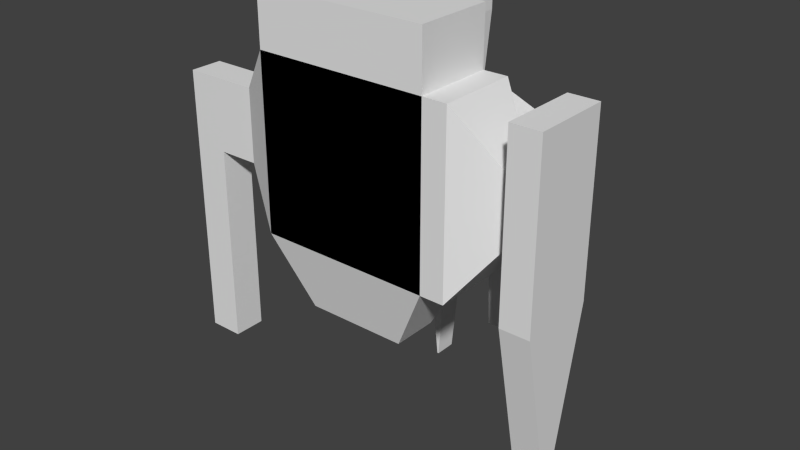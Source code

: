 # Source: EnemyShip.blend  (saved by Blender 2.71.0; exported with 4.5.12 LTS)
import bpy
from mathutils import Matrix  # noqa: F401  (used for matrix-valued properties, if any)

bpy.ops.wm.read_factory_settings(use_empty=True)
scene = bpy.context.scene
scene.name = 'Scene'

# ---- collections
col_collection_1 = bpy.data.collections.new('Collection 1'); scene.collection.children.link(col_collection_1)

# ---- world
world_world = bpy.data.worlds.new('World'); scene.world = world_world
world_world.color = (0.05088, 0.05088, 0.05088)
world_world.use_sun_shadow = False
world_world.sun_shadow_jitter_overblur = 0.0
world_world.cycles.sampling_method = 'MANUAL'
world_world.cycles.sample_map_resolution = 256

# ---- meshes
me_cube_001 = bpy.data.meshes.new('Cube.001')
me_cube_001.from_pydata([(36.48, -59.97, 107.5), (-113.5, -59.97, 107.5), (-113.5, -59.97, -42.48), (36.48, -59.97, -42.48), (36.48, 7.689, 107.5), (-113.5, 7.689, 107.5), (-113.5, 7.689, -42.48), (36.48, 7.689, -42.48), (36.48, -59.97, 107.5), (-113.5, -59.97, 107.5), (-113.5, -59.97, -42.48), (36.48, -59.97, -42.48), (36.48, 7.689, 107.5), (-113.5, 7.689, 107.5), (-113.5, 7.689, -42.48), (36.48, 7.689, -42.48), (-113.5, -59.97, 107.5), (-113.5, -59.97, -42.48), (-113.5, 7.689, 107.5), (-113.5, 7.689, -42.48), (-149.8, -40.45, 64.26), (-149.8, -40.45, 0.7789), (-149.8, -11.82, 64.26), (-149.8, -11.82, 0.7789), (-185.4, -40.45, 64.26), (-185.4, -40.45, 0.7789), (-185.4, -11.82, 64.26), (-185.4, -11.82, 0.7789), (-215.4, -40.45, 64.26), (-215.4, -40.45, 0.7789), (-215.4, -11.82, 64.26), (-215.4, -11.82, 0.7789), (-185.4, -40.45, -175.4), (-185.4, -11.82, -175.4), (-215.4, -40.45, -175.4), (-215.4, -11.82, -175.4), (36.48, 7.689, 107.5), (-113.5, 7.689, 107.5), (-113.5, 7.689, -42.48), (36.48, 7.689, -42.48), (36.48, 7.689, 107.5), (-113.5, 7.689, 107.5), (-113.5, 7.689, -42.48), (36.48, 7.689, -42.48), (36.48, 7.689, 107.5), (-113.5, 7.689, 107.5), (-113.5, 7.689, -42.48), (36.48, 7.689, -42.48), (36.48, 7.689, 107.5), (-113.5, 7.689, 107.5), (-113.5, 7.689, -42.48), (36.48, 7.689, -42.48), (36.48, 7.689, 107.5), (-113.5, 7.689, 107.5), (-113.5, 7.689, -42.48), (36.48, 7.689, -42.48), (82.73, 42.9, 63.13), (21.5, 42.9, 63.13), (21.5, 42.9, 1.909), (82.73, 42.9, 1.909), (36.48, -59.97, 155.5), (-113.5, -59.97, 155.5), (36.48, 7.689, 155.5), (-113.5, 7.689, 155.5), (36.48, 7.689, 107.5), (-113.5, 7.689, 107.5), (36.48, 7.689, 155.5), (-113.5, 7.689, 155.5), (-13.24, 52.84, 123.4), (-63.79, 52.84, 123.4), (-13.24, 52.84, 139.6), (-63.79, 52.84, 139.6), (-13.24, 86.5, 123.4), (-63.79, 86.5, 123.4), (-13.24, 86.5, 139.6), (-63.79, 86.5, 139.6), (-37.85, 60.3, -184.2), (-39.18, 60.3, -184.2), (-37.85, 79.05, -184.2), (-39.18, 79.05, -184.2), (57.04, -59.97, 107.5), (57.04, -59.97, -42.48), (57.04, 7.689, 107.5), (57.04, 7.689, -42.48), (101.1, -33.16, 48.09), (101.1, -33.16, 16.95), (101.1, -19.12, 48.09), (101.1, -19.12, 16.95), (110.1, -33.16, 48.09), (110.1, -33.16, 16.95), (110.1, -19.12, 48.09), (110.1, -19.12, 16.95), (104.5, -59.77, 107.1), (104.5, -59.77, -42.05), (104.5, 7.495, 107.1), (104.5, 7.495, -42.05), (110.1, -33.16, 48.09), (110.1, -33.16, 16.95), (110.1, -19.12, 48.09), (110.1, -19.12, 16.95), (104.5, -59.77, 107.1), (104.5, -59.77, -42.05), (104.5, 7.495, 107.1), (104.5, 7.495, -42.05), (129.8, -59.77, 107.1), (129.8, -59.77, -42.05), (129.8, 7.495, 107.1), (129.8, 7.495, -42.05), (104.5, -59.77, -42.05), (104.5, 7.495, -42.05), (129.8, -59.77, -42.05), (129.8, 7.495, -42.05), (104.5, -59.77, -42.05), (104.5, 7.495, -42.05), (129.8, -59.77, -42.05), (129.8, 7.495, -42.05), (104.5, -31.74, -175.6), (104.5, -20.53, -175.6), (129.8, -31.74, -175.6), (129.8, -20.53, -175.6), (90.38, 42.9, 63.13), (21.5, 42.9, 63.13), (21.5, 42.9, 1.909), (90.38, 42.9, 1.909), (84.28, 50.81, 41.53), (15.4, 50.81, 41.53), (15.4, 50.81, -19.7), (84.28, 50.81, -19.7), (76.63, 66.0, 41.53), (15.4, 66.0, 41.53), (15.4, 66.0, -19.7), (76.63, 66.0, -19.7), (15.4, 58.26, -130.6), (76.63, 58.26, -130.6), (15.4, 58.56, -130.6), (76.63, 58.56, -130.6), (104.5, 7.495, -42.05), (129.8, 7.495, -42.05), (104.5, -20.53, -175.6), (129.8, -20.53, -175.6), (104.5, -31.74, -175.6), (104.5, -20.53, -175.6), (129.8, -31.74, -175.6), (129.8, -20.53, -175.6), (-36.98, -57.43, -237.2), (-36.98, -55.55, -237.2), (-38.01, -57.43, -237.2), (-38.01, -55.55, -237.2), (67.93, 73.89, 32.83), (24.1, 73.89, 32.83), (24.1, 73.89, -11.0), (67.93, 73.89, -11.0), (54.21, 80.52, 19.11), (37.82, 80.52, 19.11), (37.82, 80.52, 2.723), (54.21, 80.52, 2.723), (41.5, 76.52, -179.0), (50.53, 76.52, -179.0), (44.33, 77.89, -176.2), (47.7, 77.89, -176.2), (-81.94, -45.73, -103.3), (4.911, -45.73, -103.3), (-81.94, -6.552, -103.3), (4.911, -6.552, -103.3), (36.48, -59.97, 107.5), (-113.5, -59.97, 107.5), (-113.5, -59.97, -42.48), (36.48, -59.97, -42.48), (-113.5, -59.97, 107.5), (-113.5, -59.97, -42.48), (-149.8, -40.45, 64.26), (-149.8, -40.45, 0.7789), (-149.8, -11.82, 64.26), (-149.8, -11.82, 0.7789), (-113.5, 7.689, 107.5), (-113.5, 7.689, -42.48), (21.5, 42.9, 63.13), (21.5, 42.9, 1.909), (36.48, 7.689, 155.5), (-113.5, 7.689, 155.5), (-13.24, 52.84, 139.6), (-63.79, 52.84, 139.6), (57.04, -59.97, 107.5), (57.04, -59.97, -42.48), (129.8, -59.77, 107.1), (129.8, 7.495, 107.1), (129.8, -59.77, -42.05), (129.8, 7.495, -42.05), (-81.94, -45.73, -103.3), (4.911, -45.73, -103.3)], [], [(4, 0, 1, 5), (5, 1, 2, 6), (6, 2, 3, 7), (7, 3, 0, 4), (0, 3, 2, 1), (7, 4, 5, 6), (9, 8, 60, 61), (10, 9, 16, 17), (11, 10, 160, 161), (8, 11, 81, 80), (8, 9, 10, 11), (12, 15, 39, 36), (17, 16, 20, 21), (14, 10, 17, 19), (13, 14, 19, 18), (9, 13, 18, 16), (21, 20, 24, 25), (19, 17, 21, 23), (18, 19, 23, 22), (16, 18, 22, 20), (25, 24, 28, 29), (23, 21, 25, 27), (22, 23, 27, 26), (20, 22, 26, 24), (30, 31, 29, 28), (31, 27, 33, 35), (26, 27, 31, 30), (24, 26, 30, 28), (33, 32, 34, 35), (25, 29, 34, 32), (29, 31, 35, 34), (27, 25, 32, 33), (36, 39, 43, 40), (15, 14, 38, 39), (14, 13, 37, 38), (13, 12, 36, 37), (40, 43, 47, 44), (39, 38, 42, 43), (38, 37, 41, 42), (37, 36, 40, 41), (44, 47, 51, 48), (43, 42, 46, 47), (42, 41, 45, 46), (41, 40, 44, 45), (48, 51, 55, 52), (47, 46, 50, 51), (46, 45, 49, 50), (45, 44, 48, 49), (52, 55, 59, 56), (51, 50, 54, 55), (50, 49, 53, 54), (49, 48, 52, 53), (56, 59, 123, 120), (55, 54, 58, 59), (54, 53, 57, 58), (53, 52, 56, 57), (62, 63, 61, 60), (13, 9, 61, 63), (62, 12, 64, 66), (8, 12, 62, 60), (66, 64, 68, 70), (13, 63, 67, 65), (63, 62, 66, 67), (12, 13, 65, 64), (70, 68, 72, 74), (65, 67, 71, 69), (67, 66, 70, 71), (64, 65, 69, 68), (72, 73, 75, 74), (69, 71, 75, 73), (71, 70, 74, 75), (69, 73, 79, 77), (76, 77, 79, 78), (72, 68, 76, 78), (73, 72, 78, 79), (68, 69, 77, 76), (80, 81, 85, 84), (15, 12, 82, 83), (11, 15, 83, 81), (12, 8, 80, 82), (84, 85, 89, 88), (83, 82, 86, 87), (81, 83, 87, 85), (82, 80, 84, 86), (92, 94, 102, 100), (87, 86, 90, 91), (85, 87, 91, 89), (86, 84, 88, 90), (92, 93, 105, 104), (95, 93, 101, 103), (94, 95, 103, 102), (93, 92, 100, 101), (96, 97, 101, 100), (99, 98, 102, 103), (97, 99, 103, 101), (98, 96, 100, 102), (88, 89, 97, 96), (91, 90, 98, 99), (89, 91, 99, 97), (90, 88, 96, 98), (107, 106, 104, 105), (95, 94, 106, 107), (95, 107, 111, 109), (94, 92, 104, 106), (109, 111, 115, 113), (105, 93, 108, 110), (107, 105, 110, 111), (93, 95, 109, 108), (110, 108, 112, 114), (111, 110, 114, 115), (108, 109, 113, 112), (117, 119, 143, 141), (114, 112, 116, 118), (115, 114, 118, 119), (112, 113, 117, 116), (120, 123, 127, 124), (59, 58, 122, 123), (58, 57, 121, 122), (57, 56, 120, 121), (124, 127, 131, 128), (123, 122, 126, 127), (122, 121, 125, 126), (121, 120, 124, 125), (128, 131, 151, 148), (126, 130, 134, 132), (126, 125, 129, 130), (125, 124, 128, 129), (133, 132, 134, 135), (131, 127, 133, 135), (130, 131, 135, 134), (127, 126, 132, 133), (136, 137, 139, 138), (141, 143, 147, 145), (118, 116, 140, 142), (119, 118, 142, 143), (116, 117, 141, 140), (144, 145, 147, 146), (142, 140, 144, 146), (143, 142, 146, 147), (140, 141, 145, 144), (148, 151, 155, 152), (131, 130, 150, 151), (130, 129, 149, 150), (129, 128, 148, 149), (155, 154, 153, 152), (150, 154, 158, 156), (150, 149, 153, 154), (149, 148, 152, 153), (157, 156, 158, 159), (155, 151, 157, 159), (154, 155, 159, 158), (151, 150, 156, 157), (162, 163, 161, 160), (15, 11, 161, 163), (14, 15, 163, 162), (10, 14, 162, 160), (160, 161, 189, 188), (114, 115, 187, 186), (106, 104, 184, 185), (81, 80, 182, 183), (70, 71, 181, 180), (66, 67, 179, 178), (53, 57, 176, 174), (54, 58, 177, 175), (53, 54, 175, 174), (20, 21, 171, 170), (23, 22, 172, 173), (16, 17, 169, 168), (8, 11, 167, 164), (11, 10, 166, 167), (9, 8, 164, 165)])
_uv = me_cube_001.uv_layers.new(name='UVMap')
_uv.uv.foreach_set('vector', [0.561, 0.4639, 0.4726, 0.4639, 0.4726, 0.2679, 0.561, 0.2679, 0.4726, 0.6444, 0.4726, 0.556, 0.6686, 0.556, 0.6686, 0.6444, 0.6686, 0.4658, 0.6686, 0.5542, 0.4726, 0.5542, 0.4726, 0.4658, 0.6704, 0.09119, 0.6704, 0.1796, 0.4744, 0.1796, 0.4744, 0.09119, 0.1969, 0.1969, 0.0009263, 0.1969, 0.0009262, 0.0009263, 0.1969, 0.0009262, 0.3948, 0.1969, 0.1988, 0.1969, 0.1988, 0.0009263, 0.3948, 0.0009262, 0.4707, 0.5262, 0.4707, 0.7222, 0.408, 0.7222, 0.408, 0.5262, 0.3683, 0.9878, 0.1762, 0.9878, 0.1762, 0.9844, 0.3683, 0.9844, 0.5628, 0.4639, 0.5628, 0.2679, 0.6445, 0.3092, 0.6445, 0.4227, 0.7047, 0.9333, 0.9007, 0.9333, 0.9007, 0.9602, 0.7047, 0.9602, 0.0009263, 0.3948, 0.0009262, 0.1988, 0.1969, 0.1988, 0.1969, 0.3948, 0.1762, 0.9792, 0.3683, 0.9792, 0.3683, 0.9826, 0.1762, 0.9826, 0.8664, 0.7993, 0.6704, 0.7993, 0.727, 0.7455, 0.8099, 0.7455, 0.9042, 0.7408, 0.8176, 0.7408, 0.8176, 0.7392, 0.9042, 0.7392, 0.7047, 0.962, 0.8968, 0.962, 0.8968, 0.9654, 0.7047, 0.9654, 0.7585, 0.8012, 0.8451, 0.8012, 0.8451, 0.8027, 0.7585, 0.8027, 0.1741, 0.8475, 0.09119, 0.8475, 0.09119, 0.8009, 0.1741, 0.8009, 0.906, 0.7374, 0.8176, 0.7374, 0.8431, 0.6636, 0.8805, 0.6636, 0.4726, 0.8053, 0.6686, 0.8053, 0.612, 0.8591, 0.5291, 0.8591, 0.0009262, 0.8009, 0.08934, 0.8009, 0.06384, 0.8746, 0.02642, 0.8746, 0.9094, 0.04007, 0.8264, 0.04007, 0.8264, 0.0009262, 0.9094, 0.0009262, 0.9057, 0.7921, 0.8683, 0.7921, 0.8683, 0.7455, 0.9057, 0.7455, 0.8251, 0.6383, 0.8251, 0.5554, 0.8717, 0.5554, 0.8717, 0.6383, 0.8736, 0.6383, 0.8736, 0.6009, 0.9202, 0.6009, 0.9202, 0.6383, 0.8264, 0.1249, 0.8264, 0.04192, 0.8638, 0.04192, 0.8638, 0.1249, 0.1762, 0.8765, 0.1762, 0.8374, 0.4064, 0.8374, 0.4064, 0.8765, 0.09119, 0.8493, 0.1741, 0.8493, 0.1741, 0.8885, 0.09119, 0.8885, 0.9078, 0.9304, 0.9078, 0.893, 0.947, 0.893, 0.947, 0.9304, 0.6902, 0.9411, 0.6527, 0.941, 0.6528, 0.9019, 0.6902, 0.9019, 0.4726, 0.9001, 0.4726, 0.8609, 0.7028, 0.8609, 0.7028, 0.9001, 0.6722, 0.2362, 0.6722, 0.1988, 0.9025, 0.1988, 0.9025, 0.2362, 0.6704, 0.8427, 0.6704, 0.8053, 0.9007, 0.8053, 0.9007, 0.8427, 0.1988, 0.383, 0.3909, 0.383, 0.3909, 0.3863, 0.1988, 0.3863, 0.9234, 0.8558, 0.9234, 0.6636, 0.9267, 0.6636, 0.9267, 0.8558, 0.6665, 0.2626, 0.4744, 0.2626, 0.4744, 0.2593, 0.6665, 0.2593, 0.9472, 0.5958, 0.9472, 0.788, 0.9439, 0.788, 0.9439, 0.5958, 0.1988, 0.3882, 0.3909, 0.3882, 0.3909, 0.3915, 0.1988, 0.3915, 0.9491, 0.7879, 0.9491, 0.5958, 0.9524, 0.5958, 0.9524, 0.7879, 0.6064, 0.9939, 0.4143, 0.9939, 0.4143, 0.9905, 0.6064, 0.9905, 0.9602, 0.379, 0.9602, 0.5711, 0.9569, 0.5711, 0.9569, 0.379, 0.1762, 0.9948, 0.3683, 0.9948, 0.3683, 0.9982, 0.1762, 0.9982, 0.9543, 0.7879, 0.9543, 0.5958, 0.9576, 0.5958, 0.9577, 0.7879, 0.8004, 0.9939, 0.6083, 0.9939, 0.6083, 0.9905, 0.8004, 0.9905, 0.955, 0.379, 0.955, 0.5711, 0.9517, 0.5711, 0.9517, 0.379, 0.7047, 0.9724, 0.8968, 0.9724, 0.8968, 0.9758, 0.7047, 0.9758, 0.9621, 0.5711, 0.9621, 0.379, 0.9654, 0.379, 0.9654, 0.5711, 0.3683, 0.993, 0.1762, 0.993, 0.1762, 0.9896, 0.3683, 0.9896, 0.9661, 0.1595, 0.9661, 0.3517, 0.9627, 0.3517, 0.9627, 0.1595, 0.4744, 0.1814, 0.6704, 0.1814, 0.6124, 0.2574, 0.5324, 0.2574, 0.9595, 0.7879, 0.9595, 0.5958, 0.9629, 0.5958, 0.9629, 0.7879, 0.8968, 0.9706, 0.7047, 0.9706, 0.7047, 0.9672, 0.8968, 0.9672, 0.9557, 0.1595, 0.9557, 0.3517, 0.9523, 0.3517, 0.9523, 0.1595, 0.7348, 0.6487, 0.8149, 0.6487, 0.8149, 0.6587, 0.7348, 0.6587, 0.3967, 0.1817, 0.4725, 0.0009262, 0.4725, 0.1923, 0.4416, 0.266, 0.3948, 0.3811, 0.1988, 0.3811, 0.2568, 0.1988, 0.3368, 0.1988, 0.4707, 0.2679, 0.4707, 0.4639, 0.3967, 0.5243, 0.3967, 0.4443, 0.4744, 0.0009262, 0.6704, 0.0009262, 0.6704, 0.08934, 0.4744, 0.08934, 0.9086, 0.3952, 0.8202, 0.3952, 0.8202, 0.3325, 0.9086, 0.3325, 0.2791, 0.3934, 0.3406, 0.3934, 0.3406, 0.3945, 0.2791, 0.3945, 0.8202, 0.2679, 0.9086, 0.2679, 0.9086, 0.3306, 0.8202, 0.3306, 0.8879, 0.5535, 0.8251, 0.5535, 0.8459, 0.4658, 0.8671, 0.4658, 0.7964, 0.6618, 0.7348, 0.6618, 0.7348, 0.6607, 0.7964, 0.6607, 0.929, 0.3971, 0.929, 0.5892, 0.9256, 0.5892, 0.9256, 0.3971, 0.9387, 0.788, 0.9387, 0.5958, 0.942, 0.5958, 0.942, 0.788, 0.1034, 0.9346, 0.1034, 0.9134, 0.1474, 0.9134, 0.1474, 0.9346, 0.8202, 0.4598, 0.8202, 0.3971, 0.9079, 0.4179, 0.9079, 0.439, 0.7348, 0.0009262, 0.7348, 0.1969, 0.6722, 0.132, 0.6722, 0.0659, 0.6704, 0.6618, 0.6704, 0.4658, 0.733, 0.5307, 0.733, 0.5968, 0.1481, 0.7751, 0.1481, 0.709, 0.1692, 0.709, 0.1692, 0.7751, 0.9083, 0.1577, 0.9083, 0.1365, 0.9523, 0.1365, 0.9523, 0.1577, 0.1015, 0.9574, 0.03545, 0.9574, 0.03545, 0.9134, 0.1015, 0.9134, 0.0009262, 0.6174, 0.0009262, 0.5734, 0.4043, 0.5832, 0.4043, 0.6077, 0.8264, 0.1405, 0.8264, 0.1387, 0.8509, 0.1387, 0.8509, 0.1405, 0.0009262, 0.5716, 0.0009262, 0.5276, 0.4043, 0.5373, 0.4043, 0.5618, 0.0009262, 0.5258, 0.0009262, 0.4621, 0.3882, 0.488, 0.3882, 0.4948, 0.0009262, 0.4603, 0.0009467, 0.3967, 0.3882, 0.4226, 0.3882, 0.4294, 0.1762, 0.709, 0.3722, 0.709, 0.2945, 0.7764, 0.2538, 0.7764, 0.8683, 0.2649, 0.6722, 0.2649, 0.6722, 0.2381, 0.8683, 0.2381, 0.8976, 0.04192, 0.986, 0.04192, 0.986, 0.06878, 0.8976, 0.06878, 0.986, 0.0975, 0.8976, 0.0975, 0.8976, 0.07063, 0.986, 0.07063, 0.4134, 0.8612, 0.4541, 0.8612, 0.4541, 0.8729, 0.4134, 0.8729, 0.6686, 0.8034, 0.4726, 0.8034, 0.5502, 0.736, 0.5909, 0.736, 0.7299, 0.2679, 0.8183, 0.2679, 0.7833, 0.3645, 0.7649, 0.3645, 0.8183, 0.4631, 0.7299, 0.4631, 0.7649, 0.3664, 0.7833, 0.3664, 0.3729, 0.9306, 0.4591, 0.9306, 0.4591, 0.9321, 0.3729, 0.9321, 0.04162, 0.8883, 0.0009262, 0.8883, 0.0009262, 0.8765, 0.04162, 0.8765, 0.3978, 0.8159, 0.4162, 0.8159, 0.4162, 0.8277, 0.3978, 0.8277, 0.8736, 0.5737, 0.8736, 0.5554, 0.8853, 0.5554, 0.8853, 0.5737, 0.7047, 0.8983, 0.8995, 0.8983, 0.8995, 0.9314, 0.7047, 0.9314, 0.7908, 0.9791, 0.7047, 0.9791, 0.7047, 0.9776, 0.7908, 0.9776, 0.6083, 0.9957, 0.7993, 0.9957, 0.7993, 0.9991, 0.6083, 0.9991, 0.6053, 0.9991, 0.4143, 0.9991, 0.4143, 0.9957, 0.6053, 0.9957, 0.2533, 0.8784, 0.294, 0.8784, 0.3711, 0.9139, 0.1762, 0.9139, 0.8224, 0.8964, 0.7818, 0.8964, 0.7047, 0.8609, 0.8995, 0.8609, 0.7714, 0.08024, 0.7898, 0.08024, 0.8246, 0.1577, 0.7367, 0.1577, 0.7898, 0.07839, 0.7714, 0.07838, 0.7367, 0.0009262, 0.8246, 0.0009565, 0.3424, 0.3934, 0.3823, 0.3934, 0.3823, 0.3941, 0.3424, 0.3941, 0.8574, 0.7436, 0.8176, 0.7436, 0.8176, 0.7429, 0.8574, 0.7429, 0.6504, 0.2657, 0.6684, 0.2657, 0.6684, 0.266, 0.6504, 0.266, 0.6669, 0.7285, 0.6489, 0.7285, 0.6489, 0.7281, 0.6669, 0.7281, 0.1958, 0.7072, 0.0009262, 0.7072, 0.0009262, 0.6193, 0.1958, 0.6193, 0.9315, 0.1927, 0.7367, 0.1927, 0.7367, 0.1595, 0.9315, 0.1595, 0.174, 0.7434, 0.174, 0.7759, 0.1735, 0.7759, 0.1735, 0.7434, 0.4608, 0.9115, 0.3729, 0.9115, 0.3729, 0.8784, 0.4608, 0.8784, 0.174, 0.709, 0.174, 0.7415, 0.1735, 0.7415, 0.1735, 0.709, 0.3902, 0.5045, 0.3902, 0.472, 0.3908, 0.472, 0.3908, 0.5045, 0.5605, 0.266, 0.4744, 0.266, 0.4744, 0.2645, 0.5605, 0.2645, 0.6704, 0.8012, 0.7566, 0.8012, 0.7566, 0.8027, 0.6704, 0.8027, 0.3902, 0.4702, 0.3902, 0.4377, 0.3908, 0.4377, 0.3908, 0.4702, 0.6486, 0.266, 0.5624, 0.266, 0.5624, 0.2645, 0.6486, 0.2645, 0.7367, 0.1945, 0.8228, 0.1946, 0.8228, 0.1961, 0.7367, 0.196, 0.1716, 0.709, 0.1716, 0.7415, 0.1711, 0.7415, 0.1711, 0.709, 0.1762, 0.9489, 0.1762, 0.9158, 0.3545, 0.9158, 0.3545, 0.9489, 0.1977, 0.7072, 0.1977, 0.6193, 0.3722, 0.6559, 0.3722, 0.6706, 0.4726, 0.7342, 0.4726, 0.6463, 0.6471, 0.6829, 0.6471, 0.6976, 0.6704, 0.8445, 0.7504, 0.8445, 0.7787, 0.8576, 0.6987, 0.8576, 0.386, 0.3935, 0.386, 0.3934, 0.386, 0.3934, 0.386, 0.3937, 0.2772, 0.3948, 0.1988, 0.3948, 0.1988, 0.3934, 0.2772, 0.3934, 0.3842, 0.3934, 0.3842, 0.3935, 0.3842, 0.3937, 0.3842, 0.3934, 0.8976, 0.09935, 0.9776, 0.09935, 0.9776, 0.1216, 0.8976, 0.1216, 0.3741, 0.7173, 0.3741, 0.6272, 0.4041, 0.6193, 0.4041, 0.7093, 0.8605, 0.8576, 0.7805, 0.8576, 0.8088, 0.8445, 0.8888, 0.8445, 0.8957, 0.04989, 0.8957, 0.1399, 0.8657, 0.1319, 0.8657, 0.04192, 0.3729, 0.9134, 0.4529, 0.9134, 0.4416, 0.9287, 0.3843, 0.9287, 0.03545, 0.9781, 0.03545, 0.9593, 0.1733, 0.9665, 0.1733, 0.9689, 0.9051, 0.6601, 0.8251, 0.6601, 0.8251, 0.6402, 0.9051, 0.6402, 0.4177, 0.7241, 0.4177, 0.8141, 0.3978, 0.8041, 0.3978, 0.7241, 0.3902, 0.4358, 0.3902, 0.3934, 0.3909, 0.3934, 0.3909, 0.4358, 0.03545, 0.9116, 0.03545, 0.8903, 0.174, 0.9029, 0.1741, 0.9054, 0.6704, 0.7436, 0.6704, 0.6636, 0.8157, 0.6636, 0.8157, 0.7436, 0.0009262, 0.799, 0.0009282, 0.709, 0.1462, 0.709, 0.1462, 0.789, 0.4726, 0.935, 0.4726, 0.9019, 0.6509, 0.9019, 0.6509, 0.935, 0.9505, 0.3492, 0.9387, 0.3772, 0.9387, 0.1595, 0.942, 0.1605, 0.4083, 0.8699, 0.4083, 0.8374, 0.4088, 0.8374, 0.4088, 0.8699, 0.6633, 0.7306, 0.6489, 0.7306, 0.6489, 0.7303, 0.6633, 0.7303, 0.6489, 0.7324, 0.6633, 0.7324, 0.6633, 0.7327, 0.6489, 0.7327, 0.3929, 0.4985, 0.3929, 0.4961, 0.3942, 0.4961, 0.3942, 0.4985, 0.9498, 0.594, 0.9387, 0.5659, 0.9462, 0.3857, 0.9498, 0.379, 0.9215, 0.8912, 0.9078, 0.8885, 0.9176, 0.6636, 0.9215, 0.6642, 0.9238, 0.595, 0.9098, 0.5974, 0.9203, 0.3977, 0.9238, 0.3971, 0.4134, 0.8394, 0.4707, 0.8394, 0.4528, 0.8593, 0.4314, 0.8593, 0.8897, 0.5458, 0.8897, 0.4658, 0.905, 0.4771, 0.905, 0.5344, 0.9064, 0.1577, 0.8264, 0.1577, 0.8378, 0.1423, 0.8951, 0.1423, 0.6643, 0.6463, 0.6643, 0.7263, 0.6489, 0.7149, 0.6489, 0.6577, 0.1695, 0.7984, 0.1481, 0.7984, 0.1481, 0.777, 0.1695, 0.777, 0.4302, 0.9585, 0.4143, 0.9369, 0.6476, 0.9541, 0.6509, 0.9585, 0.9274, 0.258, 0.8701, 0.258, 0.888, 0.2381, 0.9095, 0.2381, 0.394, 0.7191, 0.394, 0.7764, 0.3741, 0.7585, 0.3741, 0.737, 0.3902, 0.5182, 0.3902, 0.5064, 0.3943, 0.5101, 0.3943, 0.5145, 0.4143, 0.9807, 0.4317, 0.9604, 0.6518, 0.9765, 0.6483, 0.9807, 0.1762, 0.9722, 0.1762, 0.9507, 0.41, 0.9592, 0.41, 0.9637, 0.1762, 0.8355, 0.1762, 0.7782, 0.3957, 0.8011, 0.3957, 0.8129, 0.4707, 0.7241, 0.4707, 0.8376, 0.4195, 0.8376, 0.4195, 0.7241, 0.8233, 0.5554, 0.7348, 0.5554, 0.7535, 0.4658, 0.8046, 0.4658, 0.728, 0.2679, 0.728, 0.4639, 0.6464, 0.4227, 0.6464, 0.3092, 0.7348, 0.5572, 0.8233, 0.5572, 0.8046, 0.6468, 0.7535, 0.6468, 0.3948, 0.383, 0.3948, 0.4942, 0.3929, 0.4942, 0.3929, 0.383, 0.8202, 0.4617, 0.9063, 0.4617, 0.9063, 0.4632, 0.8202, 0.4632, 0.9108, 0.196, 0.8247, 0.196, 0.8247, 0.1945, 0.9108, 0.1945, 0.9944, 0.9939, 0.8023, 0.9939, 0.8023, 0.9905, 0.9944, 0.9905, 0.6661, 0.711, 0.6661, 0.6463, 0.6673, 0.6463, 0.6673, 0.711, 0.9575, 0.3517, 0.9575, 0.1595, 0.9609, 0.1595, 0.9609, 0.3517, 0.6065, 0.9826, 0.4143, 0.9853, 0.4143, 0.9887, 0.6065, 0.9859, 0.7986, 0.9831, 0.9907, 0.9853, 0.9907, 0.9887, 0.7986, 0.9865, 0.6065, 0.9826, 0.7986, 0.9831, 0.7986, 0.9865, 0.6065, 0.9859, 0.8976, 0.1234, 0.9789, 0.1234, 0.9789, 0.1248, 0.8976, 0.1248, 0.9789, 0.1281, 0.8976, 0.1281, 0.8976, 0.1267, 0.9789, 0.1267, 0.1762, 0.974, 0.3683, 0.974, 0.3683, 0.9774, 0.1762, 0.9774, 0.9335, 0.5438, 0.9334, 0.3517, 0.9368, 0.3517, 0.9368, 0.5438, 0.9334, 0.3517, 0.9335, 0.1595, 0.9368, 0.1595, 0.9368, 0.3517, 0.9335, 0.736, 0.9335, 0.5438, 0.9368, 0.5438, 0.9368, 0.736])
me_cube_001.use_remesh_preserve_volume = False
me_cube_001.use_remesh_preserve_attributes = False
me_cube_001.use_mirror_vertex_groups = False
me_cube_001.update()

# ---- objects
ob_cube = bpy.data.objects.new('Cube', me_cube_001)

# ---- transforms, parenting, visibility, modifiers, constraints
ob_cube.location = (0.0, 0.0, 0.0)
ob_cube.scale = (1.0, 1.0, 1.0)
ob_cube.lineart.crease_threshold = 0.0

# ---- collection membership
col_collection_1.objects.link(ob_cube)

# ---- scene / render settings (as saved in the file)
scene.frame_start = 1; scene.frame_end = 250; scene.frame_set(1)
scene.render.engine = 'BLENDER_EEVEE_NEXT'
scene.render.resolution_percentage = 50
scene.render.dither_intensity = 0.0
scene.cycles.use_denoising = False
scene.cycles.samples = 10
scene.cycles.sampling_pattern = 'TABULATED_SOBOL'
scene.cycles.light_sampling_threshold = 0.0
scene.cycles.use_adaptive_sampling = False
scene.cycles.use_light_tree = False
scene.cycles.blur_glossy = 0.0
scene.cycles.volume_bounces = 1
scene.cycles.pixel_filter_type = 'GAUSSIAN'
scene.cycles.sample_clamp_indirect = 0.0
scene.view_settings.view_transform = 'Standard'
bpy.context.view_layer.update()

# ---- added for rendering (the .blend has no active camera and no usable light): camera, sun
cam_auto = bpy.data.cameras.new('AutoCamera')
cam_auto.lens = 50.0
cam_auto.sensor_width = 36.0
cam_auto.clip_end = 8816.92
ob_auto_camera = bpy.data.objects.new('AutoCamera', cam_auto)
scene.collection.objects.link(ob_auto_camera)
ob_auto_camera.location = (459.605, -589.6, 361.1)
ob_auto_camera.rotation_euler = (1.09748, -7.21219e-08, 0.694738)
scene.camera = ob_auto_camera
light_auto_sun = bpy.data.lights.new('AutoSun', 'SUN')
light_auto_sun.energy = 3.0
light_auto_sun.angle = 0.0523599
ob_auto_sun = bpy.data.objects.new('AutoSun', light_auto_sun)
scene.collection.objects.link(ob_auto_sun)
ob_auto_sun.rotation_euler = (0.872665, 0.174533, 0.523599)
bpy.context.view_layer.update()
